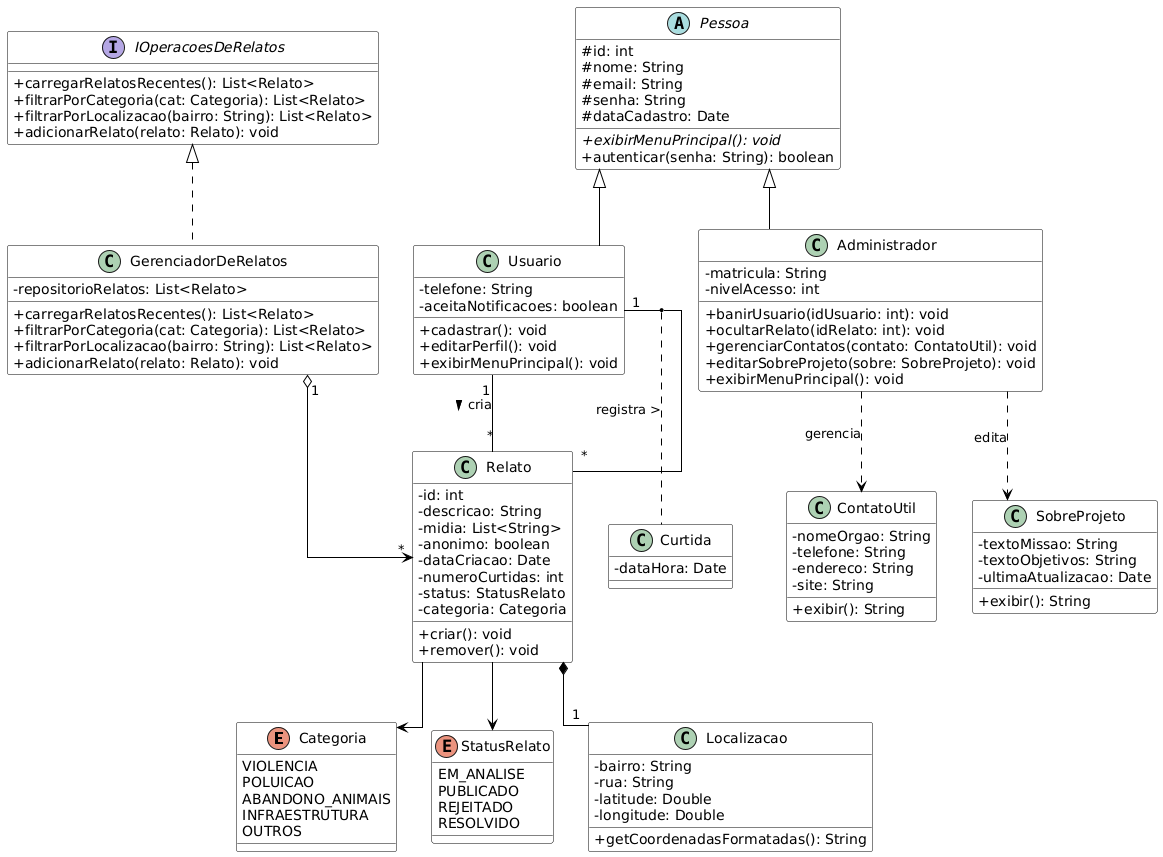

The diagram above was rendered by PlantUML. Its source (embedded in the PNG):
@startuml
' === Configurações Visuais ===
skinparam classAttributeIconSize 0
skinparam class {
    BackgroundColor White
    ArrowColor Black
    BorderColor Black
}
skinparam linetype ortho

' === 1. ENUMS (Tipos Padronizados) ===
enum Categoria {
    VIOLENCIA
    POLUICAO
    ABANDONO_ANIMAIS
    INFRAESTRUTURA
    OUTROS
}

enum StatusRelato {
    EM_ANALISE
    PUBLICADO
    REJEITADO
    RESOLVIDO
}

' === 2. LÓGICA DE NEGÓCIO (SERVICES) ===

' Interface: O Contrato das operações disponíveis
interface IOperacoesDeRelatos {
    + carregarRelatosRecentes(): List<Relato>
    + filtrarPorCategoria(cat: Categoria): List<Relato>
    + filtrarPorLocalizacao(bairro: String): List<Relato>
    + adicionarRelato(relato: Relato): void
}

' Classe Concreta: O Gerenciador que contém a lista em memória
class GerenciadorDeRelatos {
    - repositorioRelatos: List<Relato>
    + carregarRelatosRecentes(): List<Relato>
    + filtrarPorCategoria(cat: Categoria): List<Relato>
    + filtrarPorLocalizacao(bairro: String): List<Relato>
    + adicionarRelato(relato: Relato): void
}

' Relação: Gerenciador implementa a Interface
GerenciadorDeRelatos .up.|> IOperacoesDeRelatos

' === 3. HIERARQUIA DE USUÁRIOS ===

' Classe Abstrata (Base)
abstract class Pessoa {
    # id: int
    # nome: String
    # email: String
    # senha: String
    # dataCadastro: Date
    + {abstract} exibirMenuPrincipal(): void
    + autenticar(senha: String): boolean
}

' Usuario Comum (Cidadão)
class Usuario extends Pessoa {
    - telefone: String
    - aceitaNotificacoes: boolean
    + cadastrar(): void
    + editarPerfil(): void
    + exibirMenuPrincipal(): void
}

' Administrador (Gestor)
class Administrador extends Pessoa {
    - matricula: String
    - nivelAcesso: int
    + banirUsuario(idUsuario: int): void
    + ocultarRelato(idRelato: int): void
    + gerenciarContatos(contato: ContatoUtil): void
    + editarSobreProjeto(sobre: SobreProjeto): void
    + exibirMenuPrincipal(): void
}

' === 4. ENTIDADES DE CONTEÚDO (ADMIN) ===
class ContatoUtil {
    - nomeOrgao: String
    - telefone: String
    - endereco: String
    - site: String
    + exibir(): String
}

class SobreProjeto {
    - textoMissao: String
    - textoObjetivos: String
    - ultimaAtualizacao: Date
    + exibir(): String
}

' === 5. CORE DO SISTEMA (RELATO) ===
class Relato {
    - id: int
    - descricao: String
    - midia: List<String>
    - anonimo: boolean
    - dataCriacao: Date
    - numeroCurtidas: int
    - status: StatusRelato
    - categoria: Categoria 
    + criar(): void
    + remover(): void
}

' Value Object: Localização Geográfica
class Localizacao {
    - bairro: String
    - rua: String
    - latitude: Double
    - longitude: Double
    + getCoordenadasFormatadas(): String
}

' Classe Associativa: Quem curtiu o quê e quando
class Curtida {
    - dataHora: Date
}

' === 6. RELACIONAMENTOS ===

' Agregação Unidirecional: Gerenciador TEM lista de Relatos
GerenciadorDeRelatos "1" o--> "*" Relato

' Autoria: Usuário cria Relatos
Usuario "1" -- "*" Relato : cria >

' Interação: Usuário curte Relatos (N:N com atributos)
Usuario "1" - "*" Relato
(Usuario, Relato) . Curtida : registra >

' Composição: Relato é dono da Localização (Vida útil atrelada)
Relato *-- "1" Localizacao

' Associações Simples com Enums
Relato --> StatusRelato
Relato --> Categoria

' Dependências do Administrador (Usa para gerenciar)
Administrador ..> ContatoUtil : gerencia
Administrador ..> SobreProjeto : edita
@enduml